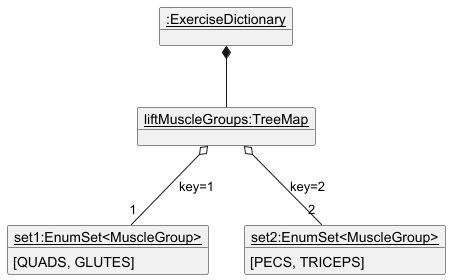

The diagram above was rendered by PlantUML. Its source (embedded in the PNG):
@startuml
object "<u>:ExerciseDictionary</u>" as Dictionary {
}

object "<u>liftMuscleGroups:TreeMap</u>" as Map {
}

object "<u>set1:EnumSet<MuscleGroup></u>" as Set1 {
    [QUADS, GLUTES]
}

object "<u>set2:EnumSet<MuscleGroup></u>" as Set2 {
    [PECS, TRICEPS]
}

Dictionary *-- Map
Map o-- "1" Set1 : key=1
Map o-- "2" Set2 : key=2
@enduml